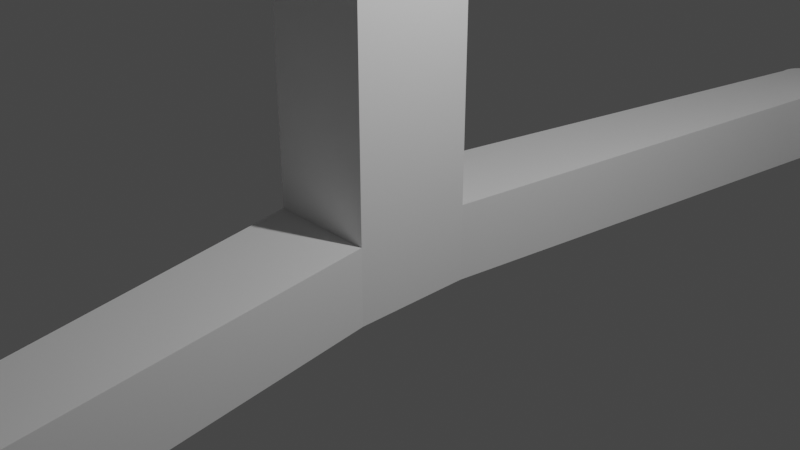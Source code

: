 # Source: phone_holder_8.5thx150.blend  (saved by Blender 2.81.16; exported with 4.5.12 LTS)
import bpy
from mathutils import Matrix  # noqa: F401  (used for matrix-valued properties, if any)

bpy.ops.wm.read_factory_settings(use_empty=True)
scene = bpy.context.scene
scene.name = 'Scene'

# ---- collections
col_collection = bpy.data.collections.new('Collection'); scene.collection.children.link(col_collection)

# ---- materials (node trees are filled in below, after node groups)
mat_material = bpy.data.materials.new('Material')
mat_material.alpha_threshold = 0.0
mat_material.use_transparent_shadow = False
mat_material.line_color = (0.0, 0.0, 0.0, 1.0)

# ---- material node trees
mat_material.use_nodes = True; mat_material.node_tree.nodes.clear()
_N = mat_material.node_tree.nodes; _L = mat_material.node_tree.links
n0 = _N.new('ShaderNodeOutputMaterial'); n0.name = 'Material Output'; n0.location = (300, 300)
n1 = _N.new('ShaderNodeBsdfPrincipled'); n1.name = 'Principled BSDF'; n1.location = (10, 300)
n1.distribution = 'GGX'
n1.subsurface_method = 'BURLEY'
n1.inputs[2].default_value = 0.4
n1.inputs[3].default_value = 1.45
n1.inputs[27].default_value = (0.0, 0.0, 0.0, 1.0)
n1.inputs[28].default_value = 1.0
_L.new(n1.outputs[0], n0.inputs[0])
n0.is_active_output = True

# ---- world
world_world = bpy.data.worlds.new('World'); scene.world = world_world
world_world.use_nodes = True; world_world.node_tree.nodes.clear()
_N = world_world.node_tree.nodes; _L = world_world.node_tree.links
n0 = _N.new('ShaderNodeOutputWorld'); n0.name = 'World Output'; n0.location = (300, 300)
n1 = _N.new('ShaderNodeBackground'); n1.name = 'Background'; n1.location = (10, 300)
n1.inputs[0].default_value = (0.05088, 0.05088, 0.05088, 1.0)
_L.new(n1.outputs[0], n0.inputs[0])
n0.is_active_output = True
world_world.color = (0.05088, 0.05088, 0.05088)
world_world.use_sun_shadow = False
world_world.sun_shadow_jitter_overblur = 0.0

# ---- cameras
cam_camera = bpy.data.cameras.new('Camera')
cam_camera.clip_end = 100.0
cam_camera.ortho_scale = 7.314

# ---- lights
light_light = bpy.data.lights.new('Light', 'POINT')
light_light.transmission_factor = 0.0
light_light.energy = 1000.0
light_light.shadow_soft_size = 0.1
light_light.shadow_maximum_resolution = 0.006
light_light.use_absolute_resolution = True

# ---- meshes
me_cube = bpy.data.meshes.new('Cube')
me_cube.from_pydata([(10.0, 0.7, 1.0), (10.0, 0.7, -0.2169), (10.0, -0.7, 1.0), (10.0, -0.7, -0.2169), (7.451e-09, 0.7, 1.0), (7.451e-09, 0.7, -0.2169), (7.451e-09, -0.7, 1.0), (7.451e-09, -0.7, -0.2169), (11.08, 0.7, 1.0), (11.08, -0.7, 1.0), (10.0, 0.7, 2.3), (10.0, -0.7, 2.3), (11.08, 0.7, 1.7), (11.08, -0.7, 1.7), (10.0, 0.7, 2.9), (10.0, -0.7, 2.9), (8.0, 0.49, 2.2), (8.0, -0.49, 2.2), (8.0, 0.49, 2.5), (8.0, -0.49, 2.5), (10.28, 0.7, 2.9), (11.08, 0.7, 1.7), (10.43, 0.7, 2.877), (10.58, 0.7, 2.809), (10.72, 0.7, 2.698), (10.84, 0.7, 2.549), (10.94, 0.7, 2.367), (11.02, 0.7, 2.159), (11.06, 0.7, 1.934), (11.08, -0.7, 1.7), (10.28, -0.7, 2.9), (11.06, -0.7, 1.934), (11.02, -0.7, 2.159), (10.94, -0.7, 2.367), (10.84, -0.7, 2.549), (10.72, -0.7, 2.698), (10.58, -0.7, 2.809), (10.43, -0.7, 2.877), (11.08, 0.7, 1.0), (10.0, 0.7, -0.2169), (11.06, 0.7, 0.749), (11.0, 0.7, 0.5239), (10.91, 0.7, 0.3164), (10.78, 0.7, 0.1346), (10.63, 0.7, -0.01467), (10.46, 0.7, -0.1256), (10.27, 0.7, -0.1938), (10.0, -0.7, -0.2169), (11.08, -0.7, 1.0), (10.27, -0.7, -0.1938), (10.46, -0.7, -0.1256), (10.63, -0.7, -0.01467), (10.78, -0.7, 0.1346), (10.91, -0.7, 0.3164), (11.0, -0.7, 0.5239), (11.06, -0.7, 0.749), (6.0, -0.49, 2.145), (6.1, -0.49, 2.053), (6.002, -0.49, 2.126), (6.008, -0.49, 2.107), (6.017, -0.49, 2.091), (6.029, -0.49, 2.077), (6.044, -0.49, 2.065), (6.062, -0.49, 2.057), (6.08, -0.49, 2.053), (6.1, 0.49, 2.053), (6.0, 0.49, 2.145), (6.08, 0.49, 2.053), (6.062, 0.49, 2.057), (6.044, 0.49, 2.065), (6.029, 0.49, 2.077), (6.017, 0.49, 2.091), (6.008, 0.49, 2.107), (6.002, 0.49, 2.126), (6.0, 0.49, 2.155), (6.099, 0.49, 2.267), (6.002, 0.49, 2.175), (6.008, 0.49, 2.194), (6.017, 0.49, 2.213), (6.029, 0.49, 2.229), (6.044, 0.49, 2.244), (6.061, 0.49, 2.255), (6.08, 0.49, 2.263), (6.099, -0.49, 2.267), (6.0, -0.49, 2.155), (6.08, -0.49, 2.263), (6.061, -0.49, 2.255), (6.044, -0.49, 2.244), (6.029, -0.49, 2.229), (6.017, -0.49, 2.213), (6.008, -0.49, 2.194), (6.002, -0.49, 2.175), (-0.8875, 0.7, -0.2169), (-0.8875, -0.7, -0.2169), (-0.8875, -0.7, 1.0), (-0.8875, 0.7, 1.0), (-1.142e-08, -7.075, -1.12), (-1.142e-08, -7.075, -0.2678), (-0.8875, -7.075, -1.12), (-0.8875, -7.075, -0.2678), (-1.142e-08, 7.075, -0.2678), (-1.142e-08, 7.075, -1.12), (-0.8875, 7.075, -0.2678), (-0.8875, 7.075, -1.12), (-1.142e-08, 7.425, -1.12), (-0.8875, 7.425, -1.12), (-1.142e-08, -7.425, -1.12), (-0.8875, -7.425, -1.12), (-0.15, -7.075, -1.62), (-0.15, -7.425, -1.62), (-0.15, 7.075, -1.62), (-0.15, 7.425, -1.62), (3.7, 7.425, -1.024), (3.7, 7.075, -1.024), (3.7, -7.925, -1.024), (4.2, -7.925, -1.024), (3.7, 7.425, -1.523), (4.2, 7.925, -1.024), (3.7, 7.925, -1.024), (4.2, 7.425, -1.523), (3.7, 7.075, -1.523), (4.2, 7.425, -1.024), (4.2, -7.425, -1.523), (4.2, -7.425, -1.024), (3.7, -7.075, -1.024), (3.7, -7.425, -1.024), (3.7, -7.075, -1.523), (3.7, -7.425, -1.523), (-1.142e-08, 7.425, -0.5678), (-1.142e-08, 7.125, -0.2678), (-1.142e-08, 7.419, -0.5093), (-1.142e-08, 7.402, -0.453), (-1.142e-08, 7.374, -0.4012), (-1.142e-08, 7.337, -0.3557), (-1.142e-08, 7.292, -0.3184), (-1.142e-08, 7.24, -0.2907), (-1.142e-08, 7.184, -0.2736), (-0.8875, 7.125, -0.2678), (-0.8875, 7.425, -0.5678), (-0.8875, 7.184, -0.2736), (-0.8875, 7.24, -0.2907), (-0.8875, 7.292, -0.3184), (-0.8875, 7.337, -0.3557), (-0.8875, 7.374, -0.4012), (-0.8875, 7.402, -0.453), (-0.8875, 7.419, -0.5093), (-1.142e-08, -7.125, -0.2678), (-1.142e-08, -7.425, -0.5678), (-1.142e-08, -7.184, -0.2736), (-1.142e-08, -7.24, -0.2907), (-1.142e-08, -7.292, -0.3184), (-1.142e-08, -7.337, -0.3557), (-1.142e-08, -7.374, -0.4012), (-1.142e-08, -7.402, -0.453), (-1.142e-08, -7.419, -0.5093), (-0.8875, -7.425, -0.5678), (-0.8875, -7.125, -0.2678), (-0.8875, -7.419, -0.5093), (-0.8875, -7.402, -0.453), (-0.8875, -7.374, -0.4012), (-0.8875, -7.337, -0.3557), (-0.8875, -7.292, -0.3184), (-0.8875, -7.24, -0.2907), (-0.8875, -7.184, -0.2736), (4.0, 7.625, -0.5236), (4.2, 7.425, -0.7236), (4.039, 7.586, -0.5274), (4.077, 7.548, -0.5388), (4.111, 7.514, -0.5573), (4.141, 7.484, -0.5821), (4.166, 7.459, -0.6125), (4.185, 7.44, -0.647), (4.196, 7.429, -0.6846), (4.0, 7.725, -0.5236), (4.2, 7.925, -0.7236), (4.039, 7.764, -0.5274), (4.077, 7.802, -0.5388), (4.111, 7.836, -0.5573), (4.141, 7.866, -0.5821), (4.166, 7.891, -0.6125), (4.185, 7.91, -0.647), (4.196, 7.921, -0.6846), (3.9, 7.625, -0.5236), (3.7, 7.425, -0.7236), (3.861, 7.586, -0.5274), (3.823, 7.548, -0.5388), (3.789, 7.514, -0.5573), (3.759, 7.484, -0.5821), (3.734, 7.459, -0.6125), (3.715, 7.44, -0.647), (3.704, 7.429, -0.6846), (3.9, 7.725, -0.5236), (3.7, 7.925, -0.7236), (3.861, 7.764, -0.5274), (3.823, 7.802, -0.5388), (3.789, 7.836, -0.5573), (3.759, 7.866, -0.5821), (3.734, 7.891, -0.6125), (3.715, 7.91, -0.647), (3.704, 7.921, -0.6846), (3.9, -7.625, -0.5236), (3.7, -7.425, -0.7236), (3.861, -7.586, -0.5274), (3.823, -7.548, -0.5388), (3.789, -7.514, -0.5573), (3.759, -7.484, -0.5821), (3.734, -7.459, -0.6125), (3.715, -7.44, -0.647), (3.704, -7.429, -0.6846), (3.9, -7.725, -0.5236), (3.7, -7.925, -0.7236), (3.861, -7.764, -0.5274), (3.823, -7.802, -0.5388), (3.789, -7.836, -0.5573), (3.759, -7.866, -0.5821), (3.734, -7.891, -0.6125), (3.715, -7.91, -0.647), (3.704, -7.921, -0.6846), (4.0, -7.725, -0.5236), (4.2, -7.925, -0.7236), (4.039, -7.764, -0.5274), (4.077, -7.802, -0.5388), (4.111, -7.836, -0.5573), (4.141, -7.866, -0.5821), (4.166, -7.891, -0.6125), (4.185, -7.91, -0.647), (4.196, -7.921, -0.6846), (4.0, -7.625, -0.5236), (4.2, -7.425, -0.7236), (4.039, -7.586, -0.5274), (4.077, -7.548, -0.5388), (4.111, -7.514, -0.5573), (4.141, -7.484, -0.5821), (4.166, -7.459, -0.6125), (4.185, -7.44, -0.647), (4.196, -7.429, -0.6846), (4.2, 7.375, -1.523), (3.9, 7.075, -1.523), (4.194, 7.316, -1.523), (4.177, 7.26, -1.523), (4.149, 7.208, -1.523), (4.112, 7.163, -1.523), (4.067, 7.126, -1.523), (4.015, 7.098, -1.523), (3.959, 7.081, -1.523), (3.9, 7.075, -1.024), (4.2, 7.375, -1.024), (3.959, 7.081, -1.024), (4.015, 7.098, -1.024), (4.067, 7.126, -1.024), (4.112, 7.163, -1.024), (4.149, 7.208, -1.024), (4.177, 7.26, -1.024), (4.194, 7.316, -1.024), (3.9, -7.075, -1.523), (4.2, -7.375, -1.523), (3.959, -7.081, -1.523), (4.015, -7.098, -1.523), (4.067, -7.126, -1.523), (4.112, -7.163, -1.523), (4.149, -7.208, -1.523), (4.177, -7.26, -1.523), (4.194, -7.316, -1.523), (4.2, -7.375, -1.024), (3.9, -7.075, -1.024), (4.194, -7.316, -1.024), (4.177, -7.26, -1.024), (4.149, -7.208, -1.024), (4.112, -7.163, -1.024), (4.067, -7.126, -1.024), (4.015, -7.098, -1.024), (3.959, -7.081, -1.024), (-0.4875, -7.075, -1.62), (-0.8875, -7.075, -1.22), (-0.5655, -7.075, -1.612), (-0.6406, -7.075, -1.589), (-0.7097, -7.075, -1.552), (-0.7703, -7.075, -1.503), (-0.8201, -7.075, -1.442), (-0.8571, -7.075, -1.373), (-0.8798, -7.075, -1.298), (-0.8875, -7.425, -1.22), (-0.4875, -7.425, -1.62), (-0.8798, -7.425, -1.298), (-0.8571, -7.425, -1.373), (-0.8201, -7.425, -1.442), (-0.7703, -7.425, -1.503), (-0.7097, -7.425, -1.552), (-0.6406, -7.425, -1.589), (-0.5655, -7.425, -1.612), (-0.8875, 7.075, -1.22), (-0.4875, 7.075, -1.62), (-0.8798, 7.075, -1.298), (-0.8571, 7.075, -1.373), (-0.8201, 7.075, -1.442), (-0.7703, 7.075, -1.503), (-0.7097, 7.075, -1.552), (-0.6406, 7.075, -1.589), (-0.5655, 7.075, -1.612), (-0.4875, 7.425, -1.62), (-0.8875, 7.425, -1.22), (-0.5655, 7.425, -1.612), (-0.6406, 7.425, -1.589), (-0.7097, 7.425, -1.552), (-0.7703, 7.425, -1.503), (-0.8201, 7.425, -1.442), (-0.8571, 7.425, -1.373), (-0.8798, 7.425, -1.298), (4.0, 7.925, -1.523), (4.2, 7.925, -1.323), (4.2, 7.725, -1.523), (4.039, 7.925, -1.52), (4.077, 7.925, -1.508), (4.111, 7.925, -1.49), (4.141, 7.925, -1.465), (4.039, 7.921, -1.523), (4.069, 7.917, -1.516), (4.099, 7.917, -1.507), (4.126, 7.917, -1.492), (4.149, 7.917, -1.473), (4.077, 7.91, -1.523), (4.098, 7.907, -1.515), (4.12, 7.907, -1.506), (4.139, 7.908, -1.494), (4.156, 7.909, -1.48), (4.111, 7.891, -1.523), (4.125, 7.893, -1.515), (4.139, 7.895, -1.507), (4.152, 7.898, -1.497), (4.163, 7.9, -1.486), (4.167, 7.892, -1.49), (4.2, 7.921, -1.362), (4.2, 7.91, -1.4), (4.2, 7.891, -1.435), (4.2, 7.866, -1.465), (4.196, 7.925, -1.362), (4.192, 7.918, -1.392), (4.192, 7.908, -1.422), (4.192, 7.894, -1.449), (4.192, 7.874, -1.473), (4.185, 7.925, -1.4), (4.182, 7.917, -1.421), (4.182, 7.907, -1.443), (4.183, 7.896, -1.463), (4.184, 7.881, -1.48), (4.166, 7.925, -1.435), (4.168, 7.917, -1.449), (4.171, 7.908, -1.463), (4.173, 7.898, -1.475), (4.175, 7.888, -1.486), (4.196, 7.764, -1.523), (4.185, 7.802, -1.523), (4.166, 7.836, -1.523), (4.141, 7.866, -1.523), (4.2, 7.764, -1.52), (4.193, 7.794, -1.515), (4.183, 7.824, -1.515), (4.169, 7.851, -1.515), (4.149, 7.874, -1.516), (4.2, 7.802, -1.508), (4.192, 7.823, -1.505), (4.182, 7.845, -1.505), (4.171, 7.864, -1.507), (4.156, 7.881, -1.507), (4.2, 7.836, -1.49), (4.192, 7.85, -1.491), (4.183, 7.864, -1.494), (4.173, 7.877, -1.497), (4.163, 7.888, -1.498), (3.7, 7.725, -1.523), (3.7, 7.925, -1.323), (3.9, 7.925, -1.523), (3.7, 7.764, -1.52), (3.7, 7.802, -1.508), (3.7, 7.836, -1.49), (3.7, 7.866, -1.465), (3.704, 7.764, -1.523), (3.708, 7.794, -1.516), (3.708, 7.824, -1.507), (3.708, 7.851, -1.492), (3.708, 7.874, -1.473), (3.715, 7.802, -1.523), (3.718, 7.823, -1.515), (3.718, 7.845, -1.506), (3.717, 7.864, -1.494), (3.716, 7.881, -1.48), (3.734, 7.836, -1.523), (3.732, 7.85, -1.515), (3.73, 7.864, -1.507), (3.727, 7.877, -1.497), (3.725, 7.888, -1.486), (3.733, 7.892, -1.49), (3.704, 7.925, -1.362), (3.715, 7.925, -1.4), (3.734, 7.925, -1.435), (3.759, 7.925, -1.465), (3.7, 7.921, -1.362), (3.707, 7.917, -1.392), (3.717, 7.917, -1.422), (3.731, 7.917, -1.449), (3.751, 7.917, -1.473), (3.7, 7.91, -1.4), (3.708, 7.907, -1.421), (3.718, 7.907, -1.443), (3.729, 7.908, -1.463), (3.744, 7.909, -1.48), (3.7, 7.891, -1.435), (3.708, 7.893, -1.449), (3.717, 7.895, -1.463), (3.727, 7.898, -1.475), (3.737, 7.9, -1.486), (3.861, 7.921, -1.523), (3.823, 7.91, -1.523), (3.789, 7.891, -1.523), (3.759, 7.866, -1.523), (3.861, 7.925, -1.52), (3.831, 7.918, -1.515), (3.801, 7.908, -1.515), (3.774, 7.894, -1.515), (3.751, 7.874, -1.516), (3.823, 7.925, -1.508), (3.802, 7.917, -1.505), (3.78, 7.907, -1.505), (3.761, 7.896, -1.507), (3.744, 7.881, -1.507), (3.789, 7.925, -1.49), (3.775, 7.917, -1.491), (3.761, 7.908, -1.494), (3.749, 7.898, -1.497), (3.737, 7.888, -1.498), (3.9, -7.925, -1.523), (3.7, -7.925, -1.323), (3.7, -7.725, -1.523), (3.861, -7.925, -1.52), (3.823, -7.925, -1.508), (3.789, -7.925, -1.49), (3.759, -7.925, -1.465), (3.861, -7.921, -1.523), (3.831, -7.917, -1.516), (3.801, -7.917, -1.507), (3.774, -7.917, -1.492), (3.751, -7.917, -1.473), (3.823, -7.91, -1.523), (3.802, -7.907, -1.515), (3.78, -7.907, -1.506), (3.761, -7.908, -1.494), (3.744, -7.909, -1.48), (3.789, -7.891, -1.523), (3.775, -7.893, -1.515), (3.761, -7.895, -1.507), (3.749, -7.898, -1.497), (3.737, -7.9, -1.486), (3.733, -7.892, -1.49), (3.7, -7.921, -1.362), (3.7, -7.91, -1.4), (3.7, -7.891, -1.435), (3.7, -7.866, -1.465), (3.704, -7.925, -1.362), (3.708, -7.918, -1.392), (3.708, -7.908, -1.422), (3.708, -7.894, -1.449), (3.708, -7.874, -1.473), (3.715, -7.925, -1.4), (3.718, -7.917, -1.421), (3.718, -7.907, -1.443), (3.717, -7.896, -1.463), (3.716, -7.881, -1.48), (3.734, -7.925, -1.435), (3.732, -7.917, -1.449), (3.73, -7.908, -1.463), (3.727, -7.898, -1.475), (3.725, -7.888, -1.486), (3.704, -7.764, -1.523), (3.715, -7.802, -1.523), (3.734, -7.836, -1.523), (3.759, -7.866, -1.523), (3.7, -7.764, -1.52), (3.707, -7.794, -1.515), (3.717, -7.824, -1.515), (3.731, -7.851, -1.515), (3.751, -7.874, -1.516), (3.7, -7.802, -1.508), (3.708, -7.823, -1.505), (3.718, -7.845, -1.505), (3.729, -7.864, -1.507), (3.744, -7.881, -1.507), (3.7, -7.836, -1.49), (3.708, -7.85, -1.491), (3.717, -7.864, -1.494), (3.727, -7.877, -1.497), (3.737, -7.888, -1.498), (4.2, -7.725, -1.523), (4.2, -7.925, -1.323), (4.0, -7.925, -1.523), (4.2, -7.764, -1.52), (4.2, -7.802, -1.508), (4.2, -7.836, -1.49), (4.2, -7.866, -1.465), (4.196, -7.764, -1.523), (4.192, -7.794, -1.516), (4.192, -7.824, -1.507), (4.192, -7.851, -1.492), (4.192, -7.874, -1.473), (4.185, -7.802, -1.523), (4.182, -7.823, -1.515), (4.182, -7.845, -1.506), (4.183, -7.864, -1.494), (4.184, -7.881, -1.48), (4.166, -7.836, -1.523), (4.168, -7.85, -1.515), (4.171, -7.864, -1.507), (4.173, -7.877, -1.497), (4.175, -7.888, -1.486), (4.167, -7.892, -1.49), (4.196, -7.925, -1.362), (4.185, -7.925, -1.4), (4.166, -7.925, -1.435), (4.141, -7.925, -1.465), (4.2, -7.921, -1.362), (4.193, -7.917, -1.392), (4.183, -7.917, -1.422), (4.169, -7.917, -1.449), (4.149, -7.917, -1.473), (4.2, -7.91, -1.4), (4.192, -7.907, -1.421), (4.182, -7.907, -1.443), (4.171, -7.908, -1.463), (4.156, -7.909, -1.48), (4.2, -7.891, -1.435), (4.192, -7.893, -1.449), (4.183, -7.895, -1.463), (4.173, -7.898, -1.475), (4.163, -7.9, -1.486), (4.039, -7.921, -1.523), (4.077, -7.91, -1.523), (4.111, -7.891, -1.523), (4.141, -7.866, -1.523), (4.039, -7.925, -1.52), (4.069, -7.918, -1.515), (4.099, -7.908, -1.515), (4.126, -7.894, -1.515), (4.149, -7.874, -1.516), (4.077, -7.925, -1.508), (4.098, -7.917, -1.505), (4.12, -7.907, -1.505), (4.139, -7.896, -1.507), (4.156, -7.881, -1.507), (4.111, -7.925, -1.49), (4.125, -7.917, -1.491), (4.139, -7.908, -1.494), (4.152, -7.898, -1.497), (4.163, -7.888, -1.498)], [], [(0, 4, 6, 2), (3, 2, 6, 7), (5, 7, 93, 92), (5, 1, 3, 7), (16, 17, 57, 65), (5, 4, 0, 1), (3, 1, 39, 47), (38, 8, 9, 48), (2, 3, 47, 49, 50, 51, 52, 53, 54, 55, 48, 9), (9, 8, 12, 13), (11, 13, 29, 31, 32, 33, 34, 35, 36, 37, 30, 15), (2, 9, 13, 11), (0, 2, 11, 10), (8, 0, 10, 12), (12, 10, 14, 20, 22, 23, 24, 25, 26, 27, 28, 21), (14, 15, 30, 20), (14, 10, 16, 18), (66, 56, 84, 74), (15, 14, 18, 19), (11, 15, 19, 17), (10, 11, 17, 16), (20, 30, 37, 22), (22, 37, 36, 23), (23, 36, 35, 24), (24, 35, 34, 25), (25, 34, 33, 26), (26, 33, 32, 27), (27, 32, 31, 28), (28, 31, 29, 21), (13, 12, 21, 29), (47, 39, 46, 49), (49, 46, 45, 50), (50, 45, 44, 51), (51, 44, 43, 52), (52, 43, 42, 53), (53, 42, 41, 54), (54, 41, 40, 55), (55, 40, 38, 48), (1, 0, 8, 38, 40, 41, 42, 43, 44, 45, 46, 39), (19, 18, 75, 83), (18, 16, 65, 67, 68, 69, 70, 71, 72, 73, 66, 74, 76, 77, 78, 79, 80, 81, 82, 75), (74, 84, 91, 76), (76, 91, 90, 77), (77, 90, 89, 78), (78, 89, 88, 79), (79, 88, 87, 80), (80, 87, 86, 81), (81, 86, 85, 82), (82, 85, 83, 75), (65, 57, 64, 67), (67, 64, 63, 68), (68, 63, 62, 69), (69, 62, 61, 70), (70, 61, 60, 71), (71, 60, 59, 72), (72, 59, 58, 73), (73, 58, 56, 66), (17, 19, 83, 85, 86, 87, 88, 89, 90, 91, 84, 56, 58, 59, 60, 61, 62, 63, 64, 57), (93, 94, 95, 92), (6, 4, 95, 94), (95, 4, 100, 102), (94, 93, 98, 99), (101, 103, 290, 292, 293, 294, 295, 296, 297, 298, 291, 110), (93, 7, 96, 98), (7, 6, 97, 96), (6, 94, 99, 97), (103, 102, 137, 139, 140, 141, 142, 143, 144, 145, 138, 105), (92, 95, 102, 103), (4, 5, 101, 100), (5, 92, 103, 101), (102, 100, 129, 137), (105, 104, 111, 299, 301, 302, 303, 304, 305, 306, 307, 300), (128, 104, 105, 138), (97, 99, 156, 146), (106, 147, 155, 107), (99, 98, 107, 155, 157, 158, 159, 160, 161, 162, 163, 156), (107, 98, 273, 281), (272, 108, 109, 282), (106, 107, 281, 283, 284, 285, 286, 287, 288, 289, 282, 109), (109, 108, 126, 127), (103, 105, 300, 290), (101, 110, 120, 113), (110, 291, 299, 111), (111, 104, 112, 116), (110, 111, 116, 120), (108, 96, 124, 126), (106, 109, 127, 125), (227, 200, 209, 218), (115, 123, 228, 219), (114, 115, 219, 210), (123, 125, 201, 228), (122, 123, 115, 492, 518, 523, 528, 497, 496, 495, 494, 491), (127, 122, 491, 498, 503, 508, 536, 535, 534, 533, 493, 430, 437, 442, 447, 475, 474, 473, 472, 432), (118, 112, 183, 192), (117, 118, 192, 174), (121, 117, 174, 165), (182, 164, 173, 191), (116, 112, 118, 370, 396, 401, 406, 375, 374, 373, 372, 369), (119, 116, 369, 376, 381, 386, 414, 413, 412, 411, 371, 308, 315, 320, 325, 353, 352, 351, 350, 310), (121, 246, 236, 119), (127, 126, 254, 256, 257, 258, 259, 260, 261, 262, 255, 122), (371, 415, 420, 425, 395, 394, 393, 392, 370, 118, 117, 309, 335, 340, 345, 314, 313, 312, 311, 308), (112, 113, 245, 247, 248, 249, 250, 251, 252, 253, 246, 121), (113, 120, 237, 245), (263, 123, 122, 255), (114, 431, 457, 462, 467, 436, 435, 434, 433, 430, 493, 537, 542, 547, 517, 516, 515, 514, 492, 115), (124, 125, 123, 263, 265, 266, 267, 268, 269, 270, 271, 264), (126, 124, 264, 254), (104, 101, 113, 112), (96, 106, 125, 124), (128, 138, 145, 130), (130, 145, 144, 131), (131, 144, 143, 132), (132, 143, 142, 133), (133, 142, 141, 134), (134, 141, 140, 135), (135, 140, 139, 136), (136, 139, 137, 129), (100, 101, 104, 128, 130, 131, 132, 133, 134, 135, 136, 129), (155, 147, 154, 157), (157, 154, 153, 158), (158, 153, 152, 159), (159, 152, 151, 160), (160, 151, 150, 161), (161, 150, 149, 162), (162, 149, 148, 163), (163, 148, 146, 156), (96, 97, 146, 148, 149, 150, 151, 152, 153, 154, 147, 106), (183, 165, 172, 190), (190, 172, 171, 189), (189, 171, 170, 188), (188, 170, 169, 187), (187, 169, 168, 186), (186, 168, 167, 185), (185, 167, 166, 184), (184, 166, 164, 182), (191, 173, 175, 193), (193, 175, 176, 194), (194, 176, 177, 195), (195, 177, 178, 196), (196, 178, 179, 197), (197, 179, 180, 198), (198, 180, 181, 199), (199, 181, 174, 192), (173, 164, 166, 175), (175, 166, 167, 176), (176, 167, 168, 177), (177, 168, 169, 178), (178, 169, 170, 179), (179, 170, 171, 180), (180, 171, 172, 181), (181, 172, 165, 174), (192, 183, 190, 199), (199, 190, 189, 198), (198, 189, 188, 197), (197, 188, 187, 196), (196, 187, 186, 195), (195, 186, 185, 194), (194, 185, 184, 193), (193, 184, 182, 191), (112, 121, 165, 183), (228, 201, 208, 235), (235, 208, 207, 234), (234, 207, 206, 233), (233, 206, 205, 232), (232, 205, 204, 231), (231, 204, 203, 230), (230, 203, 202, 229), (229, 202, 200, 227), (218, 209, 211, 220), (220, 211, 212, 221), (221, 212, 213, 222), (222, 213, 214, 223), (223, 214, 215, 224), (224, 215, 216, 225), (225, 216, 217, 226), (226, 217, 210, 219), (209, 200, 202, 211), (211, 202, 203, 212), (212, 203, 204, 213), (213, 204, 205, 214), (214, 205, 206, 215), (215, 206, 207, 216), (216, 207, 208, 217), (217, 208, 201, 210), (227, 218, 220, 229), (229, 220, 221, 230), (230, 221, 222, 231), (231, 222, 223, 232), (232, 223, 224, 233), (233, 224, 225, 234), (234, 225, 226, 235), (235, 226, 219, 228), (125, 114, 210, 201), (245, 237, 244, 247), (247, 244, 243, 248), (248, 243, 242, 249), (249, 242, 241, 250), (250, 241, 240, 251), (251, 240, 239, 252), (252, 239, 238, 253), (253, 238, 236, 246), (254, 264, 271, 256), (256, 271, 270, 257), (257, 270, 269, 258), (258, 269, 268, 259), (259, 268, 267, 260), (260, 267, 266, 261), (261, 266, 265, 262), (262, 265, 263, 255), (120, 116, 119, 236, 238, 239, 240, 241, 242, 243, 244, 237), (281, 273, 280, 283), (283, 280, 279, 284), (284, 279, 278, 285), (285, 278, 277, 286), (286, 277, 276, 287), (287, 276, 275, 288), (288, 275, 274, 289), (289, 274, 272, 282), (299, 291, 298, 301), (301, 298, 297, 302), (302, 297, 296, 303), (303, 296, 295, 304), (304, 295, 294, 305), (305, 294, 293, 306), (306, 293, 292, 307), (307, 292, 290, 300), (98, 96, 108, 272, 274, 275, 276, 277, 278, 279, 280, 273), (308, 311, 316, 315), (311, 312, 317, 316), (312, 313, 318, 317), (313, 314, 319, 318), (315, 316, 321, 320), (316, 317, 322, 321), (317, 318, 323, 322), (318, 319, 324, 323), (320, 321, 326, 325), (321, 322, 327, 326), (322, 323, 328, 327), (323, 324, 329, 328), (325, 326, 358, 353), (326, 327, 363, 358), (327, 328, 368, 363), (328, 329, 330, 368), (309, 331, 336, 335), (331, 332, 337, 336), (332, 333, 338, 337), (333, 334, 339, 338), (335, 336, 341, 340), (336, 337, 342, 341), (337, 338, 343, 342), (338, 339, 344, 343), (340, 341, 346, 345), (341, 342, 347, 346), (342, 343, 348, 347), (343, 344, 349, 348), (345, 346, 319, 314), (346, 347, 324, 319), (347, 348, 329, 324), (348, 349, 330, 329), (310, 350, 355, 354), (350, 351, 356, 355), (351, 352, 357, 356), (352, 353, 358, 357), (354, 355, 360, 359), (355, 356, 361, 360), (356, 357, 362, 361), (357, 358, 363, 362), (359, 360, 365, 364), (360, 361, 366, 365), (361, 362, 367, 366), (362, 363, 368, 367), (364, 365, 339, 334), (365, 366, 344, 339), (366, 367, 349, 344), (367, 368, 330, 349), (369, 372, 377, 376), (372, 373, 378, 377), (373, 374, 379, 378), (374, 375, 380, 379), (376, 377, 382, 381), (377, 378, 383, 382), (378, 379, 384, 383), (379, 380, 385, 384), (381, 382, 387, 386), (382, 383, 388, 387), (383, 384, 389, 388), (384, 385, 390, 389), (386, 387, 419, 414), (387, 388, 424, 419), (388, 389, 429, 424), (389, 390, 391, 429), (370, 392, 397, 396), (392, 393, 398, 397), (393, 394, 399, 398), (394, 395, 400, 399), (396, 397, 402, 401), (397, 398, 403, 402), (398, 399, 404, 403), (399, 400, 405, 404), (401, 402, 407, 406), (402, 403, 408, 407), (403, 404, 409, 408), (404, 405, 410, 409), (406, 407, 380, 375), (407, 408, 385, 380), (408, 409, 390, 385), (409, 410, 391, 390), (371, 411, 416, 415), (411, 412, 417, 416), (412, 413, 418, 417), (413, 414, 419, 418), (415, 416, 421, 420), (416, 417, 422, 421), (417, 418, 423, 422), (418, 419, 424, 423), (420, 421, 426, 425), (421, 422, 427, 426), (422, 423, 428, 427), (423, 424, 429, 428), (425, 426, 400, 395), (426, 427, 405, 400), (427, 428, 410, 405), (428, 429, 391, 410), (121, 119, 310, 354, 359, 364, 334, 333, 332, 331, 309, 117), (430, 433, 438, 437), (433, 434, 439, 438), (434, 435, 440, 439), (435, 436, 441, 440), (437, 438, 443, 442), (438, 439, 444, 443), (439, 440, 445, 444), (440, 441, 446, 445), (442, 443, 448, 447), (443, 444, 449, 448), (444, 445, 450, 449), (445, 446, 451, 450), (447, 448, 480, 475), (448, 449, 485, 480), (449, 450, 490, 485), (450, 451, 452, 490), (431, 453, 458, 457), (453, 454, 459, 458), (454, 455, 460, 459), (455, 456, 461, 460), (457, 458, 463, 462), (458, 459, 464, 463), (459, 460, 465, 464), (460, 461, 466, 465), (462, 463, 468, 467), (463, 464, 469, 468), (464, 465, 470, 469), (465, 466, 471, 470), (467, 468, 441, 436), (468, 469, 446, 441), (469, 470, 451, 446), (470, 471, 452, 451), (432, 472, 477, 476), (472, 473, 478, 477), (473, 474, 479, 478), (474, 475, 480, 479), (476, 477, 482, 481), (477, 478, 483, 482), (478, 479, 484, 483), (479, 480, 485, 484), (481, 482, 487, 486), (482, 483, 488, 487), (483, 484, 489, 488), (484, 485, 490, 489), (486, 487, 461, 456), (487, 488, 466, 461), (488, 489, 471, 466), (489, 490, 452, 471), (491, 494, 499, 498), (494, 495, 500, 499), (495, 496, 501, 500), (496, 497, 502, 501), (498, 499, 504, 503), (499, 500, 505, 504), (500, 501, 506, 505), (501, 502, 507, 506), (503, 504, 509, 508), (504, 505, 510, 509), (505, 506, 511, 510), (506, 507, 512, 511), (508, 509, 541, 536), (509, 510, 546, 541), (510, 511, 551, 546), (511, 512, 513, 551), (492, 514, 519, 518), (514, 515, 520, 519), (515, 516, 521, 520), (516, 517, 522, 521), (518, 519, 524, 523), (519, 520, 525, 524), (520, 521, 526, 525), (521, 522, 527, 526), (523, 524, 529, 528), (524, 525, 530, 529), (525, 526, 531, 530), (526, 527, 532, 531), (528, 529, 502, 497), (529, 530, 507, 502), (530, 531, 512, 507), (531, 532, 513, 512), (493, 533, 538, 537), (533, 534, 539, 538), (534, 535, 540, 539), (535, 536, 541, 540), (537, 538, 543, 542), (538, 539, 544, 543), (539, 540, 545, 544), (540, 541, 546, 545), (542, 543, 548, 547), (543, 544, 549, 548), (544, 545, 550, 549), (545, 546, 551, 550), (547, 548, 522, 517), (548, 549, 527, 522), (549, 550, 532, 527), (550, 551, 513, 532), (125, 127, 432, 476, 481, 486, 456, 455, 454, 453, 431, 114)])
_uv = me_cube.uv_layers.new(name='UVMap')
_uv.uv.foreach_set('vector', [0.625, 0.5, 0.875, 0.5, 0.875, 0.75, 0.625, 0.75, 0.375, 0.75, 0.625, 0.75, 0.625, 1.0, 0.375, 1.0, 0.125, 0.5, 0.125, 0.75, 0.125, 0.75, 0.125, 0.5, 0.125, 0.5, 0.375, 0.5, 0.375, 0.75, 0.125, 0.75, 0.625, 0.5, 0.625, 0.75, 0.625, 0.75, 0.625, 0.5, 0.375, 0.25, 0.625, 0.25, 0.625, 0.5, 0.375, 0.5, 0.375, 0.75, 0.375, 0.5, 0.375, 0.5, 0.375, 0.75, 0.625, 0.5, 0.625, 0.5, 0.625, 0.75, 0.625, 0.75, 0.625, 0.75, 0.375, 0.75, 0.375, 0.75, 0.3766, 0.75, 0.3813, 0.75, 0.389, 0.75, 0.3994, 0.75, 0.4861, 0.75, 0.5293, 0.75, 0.5762, 0.75, 0.625, 0.75, 0.625, 0.75, 0.625, 0.75, 0.625, 0.5, 0.625, 0.5, 0.625, 0.75, 0.625, 0.75, 0.625, 0.75, 0.625, 0.75, 0.625, 0.75, 0.625, 0.75, 0.625, 0.75, 0.625, 0.75, 0.625, 0.75, 0.625, 0.75, 0.625, 0.75, 0.625, 0.75, 0.625, 0.75, 0.625, 0.75, 0.625, 0.75, 0.625, 0.75, 0.625, 0.75, 0.625, 0.5, 0.625, 0.75, 0.625, 0.75, 0.625, 0.5, 0.625, 0.5, 0.625, 0.5, 0.625, 0.5, 0.625, 0.5, 0.625, 0.5, 0.625, 0.5, 0.625, 0.5, 0.625, 0.5, 0.625, 0.5, 0.625, 0.5, 0.625, 0.5, 0.625, 0.5, 0.625, 0.5, 0.625, 0.5, 0.625, 0.5, 0.625, 0.5, 0.625, 0.5, 0.625, 0.75, 0.625, 0.75, 0.625, 0.5, 0.625, 0.5, 0.625, 0.5, 0.625, 0.5, 0.625, 0.5, 0.625, 0.5, 0.625, 0.75, 0.625, 0.75, 0.625, 0.5, 0.625, 0.75, 0.625, 0.5, 0.625, 0.5, 0.625, 0.75, 0.625, 0.75, 0.625, 0.75, 0.625, 0.75, 0.625, 0.75, 0.625, 0.5, 0.625, 0.75, 0.625, 0.75, 0.625, 0.5, 0.625, 0.5, 0.625, 0.75, 0.625, 0.75, 0.625, 0.5, 0.625, 0.5, 0.625, 0.75, 0.625, 0.75, 0.625, 0.5, 0.625, 0.5, 0.625, 0.75, 0.625, 0.75, 0.625, 0.5, 0.625, 0.5, 0.625, 0.75, 0.625, 0.75, 0.625, 0.5, 0.625, 0.5, 0.625, 0.75, 0.625, 0.75, 0.625, 0.5, 0.625, 0.5, 0.625, 0.75, 0.625, 0.75, 0.625, 0.5, 0.625, 0.5, 0.625, 0.75, 0.625, 0.75, 0.625, 0.5, 0.625, 0.5, 0.625, 0.75, 0.625, 0.75, 0.625, 0.5, 0.625, 0.75, 0.625, 0.5, 0.625, 0.5, 0.625, 0.75, 0.375, 0.75, 0.375, 0.5, 0.3766, 0.5, 0.3766, 0.75, 0.3766, 0.75, 0.3766, 0.5, 0.3813, 0.5, 0.3813, 0.75, 0.3813, 0.75, 0.3813, 0.5, 0.389, 0.5, 0.389, 0.75, 0.389, 0.75, 0.389, 0.5, 0.3994, 0.5, 0.3994, 0.75, 0.3994, 0.75, 0.3994, 0.5, 0.4861, 0.5, 0.4861, 0.75, 0.4861, 0.75, 0.4861, 0.5, 0.5293, 0.5, 0.5293, 0.75, 0.5293, 0.75, 0.5293, 0.5, 0.5762, 0.5, 0.5762, 0.75, 0.5762, 0.75, 0.5762, 0.5, 0.625, 0.5, 0.625, 0.75, 0.375, 0.5, 0.625, 0.5, 0.625, 0.5, 0.625, 0.5, 0.5762, 0.5, 0.5293, 0.5, 0.4861, 0.5, 0.3994, 0.5, 0.389, 0.5, 0.3813, 0.5, 0.3766, 0.5, 0.375, 0.5, 0.625, 0.75, 0.625, 0.5, 0.625, 0.5, 0.625, 0.75, 0.625, 0.5, 0.625, 0.5, 0.625, 0.5, 0.625, 0.5, 0.625, 0.5, 0.625, 0.5, 0.625, 0.5, 0.625, 0.5, 0.625, 0.5, 0.625, 0.5, 0.625, 0.5, 0.625, 0.5, 0.625, 0.5, 0.625, 0.5, 0.625, 0.5, 0.625, 0.5, 0.625, 0.5, 0.625, 0.5, 0.625, 0.5, 0.625, 0.5, 0.625, 0.5, 0.625, 0.75, 0.625, 0.75, 0.625, 0.5, 0.625, 0.5, 0.625, 0.75, 0.625, 0.75, 0.625, 0.5, 0.625, 0.5, 0.625, 0.75, 0.625, 0.75, 0.625, 0.5, 0.625, 0.5, 0.625, 0.75, 0.625, 0.75, 0.625, 0.5, 0.625, 0.5, 0.625, 0.75, 0.625, 0.75, 0.625, 0.5, 0.625, 0.5, 0.625, 0.75, 0.625, 0.75, 0.625, 0.5, 0.625, 0.5, 0.625, 0.75, 0.625, 0.75, 0.625, 0.5, 0.625, 0.5, 0.625, 0.75, 0.625, 0.75, 0.625, 0.5, 0.625, 0.5, 0.625, 0.75, 0.625, 0.75, 0.625, 0.5, 0.625, 0.5, 0.625, 0.75, 0.625, 0.75, 0.625, 0.5, 0.625, 0.5, 0.625, 0.75, 0.625, 0.75, 0.625, 0.5, 0.625, 0.5, 0.625, 0.75, 0.625, 0.75, 0.625, 0.5, 0.625, 0.5, 0.625, 0.75, 0.625, 0.75, 0.625, 0.5, 0.625, 0.5, 0.625, 0.75, 0.625, 0.75, 0.625, 0.5, 0.625, 0.5, 0.625, 0.75, 0.625, 0.75, 0.625, 0.5, 0.625, 0.5, 0.625, 0.75, 0.625, 0.75, 0.625, 0.5, 0.625, 0.75, 0.625, 0.75, 0.625, 0.75, 0.625, 0.75, 0.625, 0.75, 0.625, 0.75, 0.625, 0.75, 0.625, 0.75, 0.625, 0.75, 0.625, 0.75, 0.625, 0.75, 0.625, 0.75, 0.625, 0.75, 0.625, 0.75, 0.625, 0.75, 0.625, 0.75, 0.625, 0.75, 0.625, 0.75, 0.625, 0.75, 0.625, 0.75, 0.375, 0.0, 0.625, 0.0, 0.625, 0.25, 0.375, 0.25, 0.875, 0.75, 0.875, 0.5, 0.875, 0.5, 0.875, 0.75, 0.875, 0.5, 0.875, 0.5, 0.875, 0.5, 0.875, 0.5, 0.625, 0.0, 0.375, 0.0, 0.375, 0.0, 0.625, 0.0, 0.125, 0.5, 0.125, 0.5, 0.125, 0.5, 0.125, 0.5, 0.125, 0.5, 0.125, 0.5, 0.125, 0.5, 0.125, 0.5, 0.125, 0.5, 0.125, 0.5, 0.125, 0.5, 0.125, 0.5, 0.125, 0.75, 0.125, 0.75, 0.125, 0.75, 0.125, 0.75, 0.375, 1.0, 0.625, 1.0, 0.625, 1.0, 0.375, 1.0, 0.875, 0.75, 0.875, 0.75, 0.875, 0.75, 0.875, 0.75, 0.375, 0.25, 0.625, 0.25, 0.625, 0.25, 0.6233, 0.25, 0.6183, 0.25, 0.6102, 0.25, 0.5992, 0.25, 0.5859, 0.25, 0.5706, 0.25, 0.5541, 0.25, 0.537, 0.25, 0.375, 0.25, 0.375, 0.25, 0.625, 0.25, 0.625, 0.25, 0.375, 0.25, 0.625, 0.25, 0.375, 0.25, 0.375, 0.25, 0.625, 0.25, 0.125, 0.5, 0.125, 0.5, 0.125, 0.5, 0.125, 0.5, 0.875, 0.5, 0.875, 0.5, 0.875, 0.5, 0.875, 0.5, 0.375, 0.25, 0.375, 0.25, 0.375, 0.25, 0.375, 0.25, 0.375, 0.25, 0.375, 0.25, 0.375, 0.25, 0.375, 0.25, 0.375, 0.25, 0.375, 0.25, 0.375, 0.25, 0.375, 0.25, 0.537, 0.25, 0.375, 0.25, 0.375, 0.25, 0.537, 0.25, 0.875, 0.75, 0.875, 0.75, 0.875, 0.75, 0.875, 0.75, 0.375, 1.0, 0.537, 1.0, 0.537, 1.0, 0.375, 1.0, 0.625, 0.0, 0.375, 0.0, 0.375, 0.0, 0.537, 0.0, 0.5541, 0.0, 0.5706, 0.0, 0.5859, 0.0, 0.5992, 0.0, 0.6102, 0.0, 0.6183, 0.0, 0.6233, 0.0, 0.625, 0.0, 0.375, 0.0, 0.375, 0.0, 0.375, 0.0, 0.375, 0.0, 0.125, 0.75, 0.125, 0.75, 0.125, 0.75, 0.125, 0.75, 0.375, 1.0, 0.375, 1.0, 0.375, 1.0, 0.375, 1.0, 0.375, 1.0, 0.375, 1.0, 0.375, 1.0, 0.375, 1.0, 0.375, 1.0, 0.375, 1.0, 0.375, 1.0, 0.375, 1.0, 0.125, 0.75, 0.125, 0.75, 0.125, 0.75, 0.125, 0.75, 0.375, 0.25, 0.375, 0.25, 0.375, 0.25, 0.375, 0.25, 0.125, 0.5, 0.125, 0.5, 0.125, 0.5, 0.125, 0.5, 0.125, 0.5, 0.125, 0.5, 0.125, 0.5, 0.125, 0.5, 0.375, 0.25, 0.375, 0.25, 0.375, 0.25, 0.375, 0.25, 0.125, 0.5, 0.125, 0.5, 0.125, 0.5, 0.125, 0.5, 0.125, 0.75, 0.125, 0.75, 0.125, 0.75, 0.125, 0.75, 0.375, 1.0, 0.375, 1.0, 0.375, 1.0, 0.375, 1.0, 0.375, 1.0, 0.375, 1.0, 0.375, 1.0, 0.375, 1.0, 0.375, 1.0, 0.375, 1.0, 0.375, 1.0, 0.375, 1.0, 0.375, 1.0, 0.375, 1.0, 0.375, 1.0, 0.375, 1.0, 0.375, 1.0, 0.375, 1.0, 0.375, 1.0, 0.375, 1.0, 0.125, 0.75, 0.375, 1.0, 0.375, 1.0, 0.225, 0.85, 0.2055, 0.8305, 0.1867, 0.8117, 0.1695, 0.7945, 0.1543, 0.7793, 0.1419, 0.7669, 0.1326, 0.7576, 0.1269, 0.7519, 0.125, 0.75, 0.125, 0.75, 0.125, 0.75, 0.125, 0.75, 0.125, 0.75, 0.125, 0.75, 0.125, 0.75, 0.125, 0.75, 0.125, 0.75, 0.125, 0.75, 0.125, 0.75, 0.125, 0.75, 0.125, 0.75, 0.125, 0.75, 0.125, 0.75, 0.125, 0.75, 0.125, 0.75, 0.125, 0.75, 0.125, 0.75, 0.125, 0.75, 0.125, 0.75, 0.375, 0.25, 0.375, 0.25, 0.375, 0.25, 0.375, 0.25, 0.375, 0.25, 0.375, 0.25, 0.375, 0.25, 0.375, 0.25, 0.375, 0.25, 0.375, 0.25, 0.375, 0.25, 0.375, 0.25, 0.375, 0.25, 0.375, 0.25, 0.375, 0.25, 0.375, 0.25, 0.375, 0.25, 0.375, 0.25, 0.375, 0.25, 0.375, 0.25, 0.375, 0.25, 0.375, 0.25, 0.375, 0.25, 0.375, 0.25, 0.375, 0.25, 0.375, 0.25, 0.375, 0.25, 0.375, 0.25, 0.125, 0.5, 0.125, 0.5, 0.125, 0.5, 0.125, 0.5, 0.125, 0.5, 0.125, 0.5, 0.125, 0.5, 0.125, 0.5, 0.125, 0.5, 0.125, 0.5, 0.125, 0.5, 0.125, 0.5, 0.125, 0.5, 0.125, 0.5, 0.125, 0.5, 0.125, 0.5, 0.125, 0.5, 0.125, 0.5, 0.125, 0.5, 0.125, 0.5, 0.375, 0.25, 0.3393, 0.2857, 0.3393, 0.2857, 0.375, 0.25, 0.125, 0.75, 0.125, 0.75, 0.125, 0.75, 0.125, 0.75, 0.125, 0.75, 0.125, 0.75, 0.125, 0.75, 0.125, 0.75, 0.125, 0.75, 0.125, 0.75, 0.125, 0.75, 0.125, 0.75, 0.375, 0.25, 0.375, 0.25, 0.375, 0.25, 0.375, 0.25, 0.375, 0.25, 0.375, 0.25, 0.375, 0.25, 0.375, 0.25, 0.375, 0.25, 0.375, 0.25, 0.375, 0.25, 0.375, 0.25, 0.375, 0.25, 0.375, 0.25, 0.375, 0.25, 0.375, 0.25, 0.375, 0.25, 0.375, 0.25, 0.375, 0.25, 0.375, 0.25, 0.375, 0.25, 0.375, 0.25, 0.375, 0.25, 0.2083, 0.4167, 0.2083, 0.4167, 0.2083, 0.4167, 0.2083, 0.4167, 0.2718, 0.3532, 0.2965, 0.3285, 0.3233, 0.3017, 0.375, 0.25, 0.375, 0.25, 0.125, 0.5, 0.125, 0.5, 0.125, 0.5, 0.125, 0.5, 0.3393, 0.9643, 0.375, 1.0, 0.125, 0.75, 0.125, 0.75, 0.375, 1.0, 0.375, 1.0, 0.375, 1.0, 0.375, 1.0, 0.375, 1.0, 0.375, 1.0, 0.375, 1.0, 0.375, 1.0, 0.375, 1.0, 0.375, 1.0, 0.375, 1.0, 0.375, 1.0, 0.375, 1.0, 0.375, 1.0, 0.375, 1.0, 0.375, 1.0, 0.375, 1.0, 0.375, 1.0, 0.375, 1.0, 0.375, 1.0, 0.375, 1.0, 0.375, 1.0, 0.375, 1.0, 0.375, 1.0, 0.3233, 0.9483, 0.2965, 0.9215, 0.2718, 0.8968, 0.2083, 0.8333, 0.2083, 0.8333, 0.2083, 0.8333, 0.2083, 0.8333, 0.375, 1.0, 0.125, 0.75, 0.125, 0.75, 0.125, 0.75, 0.125, 0.75, 0.375, 0.25, 0.375, 0.25, 0.375, 0.25, 0.375, 0.25, 0.375, 1.0, 0.375, 1.0, 0.375, 1.0, 0.375, 1.0, 0.537, 0.25, 0.537, 0.25, 0.5541, 0.25, 0.5541, 0.25, 0.5541, 0.25, 0.5541, 0.25, 0.5706, 0.25, 0.5706, 0.25, 0.5706, 0.25, 0.5706, 0.25, 0.5859, 0.25, 0.5859, 0.25, 0.5859, 0.25, 0.5859, 0.25, 0.625, 0.25, 0.625, 0.25, 0.875, 0.5, 0.875, 0.5, 0.875, 0.5, 0.875, 0.5, 0.875, 0.5, 0.875, 0.5, 0.875, 0.5, 0.875, 0.5, 0.875, 0.5, 0.875, 0.5, 0.875, 0.5, 0.875, 0.5, 0.875, 0.5, 0.875, 0.5, 0.875, 0.5, 0.875, 0.5, 0.625, 0.25, 0.375, 0.25, 0.375, 0.25, 0.537, 0.25, 0.5541, 0.25, 0.5706, 0.25, 0.5859, 0.25, 0.5992, 0.25, 0.6102, 0.25, 0.6183, 0.25, 0.6233, 0.25, 0.625, 0.25, 0.537, 1.0, 0.537, 1.0, 0.5541, 1.0, 0.5541, 1.0, 0.5541, 1.0, 0.5541, 1.0, 0.5706, 1.0, 0.5706, 1.0, 0.5706, 1.0, 0.5706, 1.0, 0.5859, 1.0, 0.5859, 1.0, 0.5859, 1.0, 0.5859, 1.0, 0.625, 1.0, 0.625, 1.0, 0.875, 0.75, 0.875, 0.75, 0.875, 0.75, 0.875, 0.75, 0.875, 0.75, 0.875, 0.75, 0.875, 0.75, 0.875, 0.75, 0.875, 0.75, 0.875, 0.75, 0.875, 0.75, 0.875, 0.75, 0.875, 0.75, 0.875, 0.75, 0.875, 0.75, 0.875, 0.75, 0.375, 1.0, 0.625, 1.0, 0.625, 1.0, 0.6233, 1.0, 0.6183, 1.0, 0.6102, 1.0, 0.5992, 1.0, 0.5859, 1.0, 0.5706, 1.0, 0.5541, 1.0, 0.537, 1.0, 0.375, 1.0, 0.375, 0.25, 0.375, 0.25, 0.375, 0.25, 0.375, 0.25, 0.375, 0.25, 0.375, 0.25, 0.375, 0.25, 0.375, 0.25, 0.375, 0.25, 0.375, 0.25, 0.375, 0.25, 0.375, 0.25, 0.375, 0.25, 0.375, 0.25, 0.375, 0.25, 0.375, 0.25, 0.375, 0.25, 0.375, 0.25, 0.375, 0.25, 0.375, 0.25, 0.375, 0.25, 0.375, 0.25, 0.375, 0.25, 0.375, 0.25, 0.375, 0.25, 0.375, 0.25, 0.375, 0.25, 0.375, 0.25, 0.375, 0.25, 0.375, 0.25, 0.375, 0.25, 0.375, 0.25, 0.375, 0.25, 0.375, 0.25, 0.375, 0.25, 0.375, 0.25, 0.375, 0.25, 0.375, 0.25, 0.375, 0.25, 0.375, 0.25, 0.375, 0.25, 0.375, 0.25, 0.375, 0.25, 0.375, 0.25, 0.375, 0.25, 0.375, 0.25, 0.375, 0.25, 0.375, 0.25, 0.375, 0.25, 0.375, 0.25, 0.375, 0.25, 0.375, 0.25, 0.375, 0.25, 0.375, 0.25, 0.375, 0.25, 0.375, 0.25, 0.375, 0.25, 0.375, 0.25, 0.375, 0.25, 0.375, 0.25, 0.375, 0.25, 0.375, 0.25, 0.375, 0.25, 0.375, 0.25, 0.375, 0.25, 0.375, 0.25, 0.375, 0.25, 0.375, 0.25, 0.375, 0.25, 0.375, 0.25, 0.375, 0.25, 0.375, 0.25, 0.375, 0.25, 0.375, 0.25, 0.375, 0.25, 0.375, 0.25, 0.375, 0.25, 0.375, 0.25, 0.375, 0.25, 0.375, 0.25, 0.375, 0.25, 0.375, 0.25, 0.375, 0.25, 0.375, 0.25, 0.375, 0.25, 0.375, 0.25, 0.375, 0.25, 0.375, 0.25, 0.375, 0.25, 0.375, 0.25, 0.375, 0.25, 0.375, 0.25, 0.375, 0.25, 0.375, 0.25, 0.375, 0.25, 0.375, 0.25, 0.375, 0.25, 0.375, 0.25, 0.375, 0.25, 0.375, 0.25, 0.375, 0.25, 0.375, 0.25, 0.375, 0.25, 0.375, 0.25, 0.375, 0.25, 0.375, 0.25, 0.375, 0.25, 0.375, 0.25, 0.375, 0.25, 0.375, 0.25, 0.375, 0.25, 0.375, 0.25, 0.375, 0.25, 0.375, 0.25, 0.375, 0.25, 0.375, 0.25, 0.375, 0.25, 0.375, 0.25, 0.375, 0.25, 0.375, 0.25, 0.375, 0.25, 0.375, 0.25, 0.375, 0.25, 0.375, 0.25, 0.375, 0.25, 0.375, 0.25, 0.375, 0.25, 0.375, 0.25, 0.375, 0.25, 0.375, 0.25, 0.375, 0.25, 0.375, 0.25, 0.375, 1.0, 0.375, 1.0, 0.375, 1.0, 0.375, 1.0, 0.375, 1.0, 0.375, 1.0, 0.375, 1.0, 0.375, 1.0, 0.375, 1.0, 0.375, 1.0, 0.375, 1.0, 0.375, 1.0, 0.375, 1.0, 0.375, 1.0, 0.375, 1.0, 0.375, 1.0, 0.375, 1.0, 0.375, 1.0, 0.375, 1.0, 0.375, 1.0, 0.375, 1.0, 0.375, 1.0, 0.375, 1.0, 0.375, 1.0, 0.375, 1.0, 0.375, 1.0, 0.375, 1.0, 0.375, 1.0, 0.375, 1.0, 0.375, 1.0, 0.375, 1.0, 0.375, 1.0, 0.375, 1.0, 0.375, 1.0, 0.375, 1.0, 0.375, 1.0, 0.375, 1.0, 0.375, 1.0, 0.375, 1.0, 0.375, 1.0, 0.375, 1.0, 0.375, 1.0, 0.375, 1.0, 0.375, 1.0, 0.375, 1.0, 0.375, 1.0, 0.375, 1.0, 0.375, 1.0, 0.375, 1.0, 0.375, 1.0, 0.375, 1.0, 0.375, 1.0, 0.375, 1.0, 0.375, 1.0, 0.375, 1.0, 0.375, 1.0, 0.375, 1.0, 0.375, 1.0, 0.375, 1.0, 0.375, 1.0, 0.375, 1.0, 0.375, 1.0, 0.375, 1.0, 0.375, 1.0, 0.375, 1.0, 0.375, 1.0, 0.375, 1.0, 0.375, 1.0, 0.375, 1.0, 0.375, 1.0, 0.375, 1.0, 0.375, 1.0, 0.375, 1.0, 0.375, 1.0, 0.375, 1.0, 0.375, 1.0, 0.375, 1.0, 0.375, 1.0, 0.375, 1.0, 0.375, 1.0, 0.375, 1.0, 0.375, 1.0, 0.375, 1.0, 0.375, 1.0, 0.375, 1.0, 0.375, 1.0, 0.375, 1.0, 0.375, 1.0, 0.375, 1.0, 0.375, 1.0, 0.375, 1.0, 0.375, 1.0, 0.375, 1.0, 0.375, 1.0, 0.375, 1.0, 0.375, 1.0, 0.375, 1.0, 0.375, 1.0, 0.375, 1.0, 0.375, 1.0, 0.375, 1.0, 0.375, 1.0, 0.375, 1.0, 0.375, 1.0, 0.375, 1.0, 0.375, 1.0, 0.375, 1.0, 0.375, 1.0, 0.375, 1.0, 0.375, 1.0, 0.375, 1.0, 0.375, 1.0, 0.375, 1.0, 0.375, 1.0, 0.375, 1.0, 0.375, 1.0, 0.375, 1.0, 0.375, 1.0, 0.375, 1.0, 0.375, 1.0, 0.375, 1.0, 0.375, 1.0, 0.375, 1.0, 0.375, 1.0, 0.375, 1.0, 0.375, 1.0, 0.375, 1.0, 0.375, 1.0, 0.375, 1.0, 0.375, 1.0, 0.375, 1.0, 0.375, 1.0, 0.125, 0.5, 0.125, 0.5, 0.125, 0.5, 0.2083, 0.4167, 0.2083, 0.4167, 0.125, 0.5, 0.125, 0.5, 0.2083, 0.4167, 0.2083, 0.4167, 0.125, 0.5, 0.125, 0.5, 0.2083, 0.4167, 0.2083, 0.4167, 0.125, 0.5, 0.125, 0.5, 0.2083, 0.4167, 0.2083, 0.4167, 0.125, 0.5, 0.1885, 0.4365, 0.2718, 0.3532, 0.2718, 0.3532, 0.1885, 0.4365, 0.2132, 0.4118, 0.2965, 0.3285, 0.2965, 0.3285, 0.2132, 0.4118, 0.24, 0.385, 0.3233, 0.3017, 0.3233, 0.3017, 0.24, 0.385, 0.3393, 0.2857, 0.3393, 0.2857, 0.125, 0.75, 0.125, 0.75, 0.2083, 0.8333, 0.125, 0.75, 0.125, 0.75, 0.2083, 0.8333, 0.2083, 0.8333, 0.125, 0.75, 0.125, 0.75, 0.2083, 0.8333, 0.2083, 0.8333, 0.125, 0.75, 0.125, 0.75, 0.2083, 0.8333, 0.2083, 0.8333, 0.125, 0.75, 0.125, 0.75, 0.2083, 0.8333, 0.2718, 0.8968, 0.125, 0.75, 0.125, 0.75, 0.2718, 0.8968, 0.2965, 0.9215, 0.125, 0.75, 0.125, 0.75, 0.2965, 0.9215, 0.3233, 0.9483, 0.125, 0.75, 0.125, 0.75, 0.3233, 0.9483, 0.3393, 0.9643, 0.125, 0.75, 0.125, 0.5, 0.125, 0.5, 0.125, 0.5, 0.125, 0.5, 0.24, 0.385, 0.2132, 0.4118, 0.1885, 0.4365, 0.125, 0.5, 0.125, 0.5, 0.125, 0.5, 0.125, 0.5, 0.125, 0.5, 0.375, 0.0, 0.375, 0.0, 0.375, 0.0, 0.375, 0.0, 0.375, 0.0, 0.375, 0.0, 0.375, 0.0, 0.375, 0.0, 0.375, 0.0, 0.375, 0.0, 0.375, 0.0, 0.375, 0.0, 0.375, 0.0, 0.375, 0.0, 0.375, 0.0, 0.375, 0.0, 0.125, 0.75, 0.125, 0.75, 0.125, 0.75, 0.125, 0.75, 0.125, 0.75, 0.125, 0.75, 0.125, 0.75, 0.125, 0.75, 0.125, 0.75, 0.125, 0.75, 0.125, 0.75, 0.125, 0.75, 0.125, 0.75, 0.125, 0.75, 0.125, 0.75, 0.125, 0.75, 0.125, 0.5, 0.125, 0.5, 0.125, 0.5, 0.125, 0.5, 0.125, 0.5, 0.125, 0.5, 0.125, 0.5, 0.125, 0.5, 0.125, 0.5, 0.125, 0.5, 0.125, 0.5, 0.125, 0.5, 0.125, 0.5, 0.125, 0.5, 0.125, 0.5, 0.125, 0.5, 0.375, 0.25, 0.375, 0.25, 0.375, 0.25, 0.375, 0.25, 0.375, 0.25, 0.375, 0.25, 0.375, 0.25, 0.375, 0.25, 0.375, 0.25, 0.375, 0.25, 0.375, 0.25, 0.375, 0.25, 0.375, 0.25, 0.375, 0.25, 0.375, 0.25, 0.375, 0.25, 0.125, 0.75, 0.125, 0.75, 0.125, 0.75, 0.125, 0.75, 0.125, 0.75, 0.125, 0.75, 0.125, 0.75, 0.125, 0.75, 0.125, 0.75, 0.125, 0.75, 0.125, 0.75, 0.125, 0.75, 0.375, 0.25, 0.375, 0.25, 0.375, 0.25, 0.375, 0.25, 0.375, 0.25, 0.375, 0.25, 0.375, 0.25, 0.375, 0.25, 0.375, 0.25, 0.375, 0.25, 0.375, 0.25, 0.375, 0.25, 0.375, 0.25, 0.375, 0.25, 0.375, 0.25, 0.375, 0.25, 0.375, 0.25, 0.375, 0.25, 0.375, 0.25, 0.375, 0.25, 0.375, 0.25, 0.375, 0.25, 0.375, 0.25, 0.375, 0.25, 0.375, 0.25, 0.375, 0.25, 0.375, 0.25, 0.375, 0.25, 0.375, 0.25, 0.375, 0.25, 0.375, 0.25, 0.375, 0.25, 0.375, 0.25, 0.375, 0.25, 0.375, 0.25, 0.375, 0.25, 0.375, 0.25, 0.375, 0.25, 0.375, 0.25, 0.375, 0.25, 0.375, 0.25, 0.375, 0.25, 0.375, 0.25, 0.375, 0.25, 0.375, 0.25, 0.375, 0.25, 0.375, 0.25, 0.375, 0.25, 0.375, 0.25, 0.375, 0.25, 0.375, 0.25, 0.375, 0.25, 0.375, 0.25, 0.375, 0.25, 0.375, 0.25, 0.375, 0.25, 0.375, 0.25, 0.375, 0.25, 0.375, 0.25, 0.375, 0.25, 0.375, 0.25, 0.375, 0.25, 0.2917, 0.3333, 0.375, 0.25, 0.375, 0.25, 0.375, 0.25, 0.375, 0.25, 0.375, 0.25, 0.375, 0.25, 0.375, 0.25, 0.375, 0.25, 0.375, 0.25, 0.375, 0.25, 0.375, 0.25, 0.375, 0.25, 0.375, 0.25, 0.375, 0.25, 0.375, 0.25, 0.25, 0.375, 0.375, 0.25, 0.375, 0.25, 0.375, 0.25, 0.375, 0.25, 0.375, 0.25, 0.375, 0.25, 0.375, 0.25, 0.375, 0.25, 0.375, 0.25, 0.375, 0.25, 0.375, 0.25, 0.375, 0.25, 0.375, 0.25, 0.375, 0.25, 0.25, 0.375, 0.25, 0.375, 0.375, 0.25, 0.375, 0.25, 0.375, 0.25, 0.375, 0.25, 0.375, 0.25, 0.375, 0.25, 0.375, 0.25, 0.375, 0.25, 0.375, 0.25, 0.375, 0.25, 0.375, 0.25, 0.375, 0.25, 0.375, 0.25, 0.375, 0.25, 0.25, 0.375, 0.25, 0.375, 0.375, 0.25, 0.375, 0.25, 0.375, 0.25, 0.375, 0.25, 0.375, 0.25, 0.375, 0.25, 0.375, 0.25, 0.375, 0.25, 0.375, 0.25, 0.375, 0.25, 0.375, 0.25, 0.375, 0.25, 0.375, 0.25, 0.375, 0.25, 0.25, 0.375, 0.2917, 0.3333, 0.375, 0.25, 0.125, 0.5, 0.125, 0.5, 0.125, 0.5, 0.125, 0.5, 0.125, 0.5, 0.125, 0.5, 0.125, 0.5, 0.125, 0.5, 0.125, 0.5, 0.125, 0.5, 0.125, 0.5, 0.125, 0.5, 0.125, 0.5, 0.125, 0.5, 0.125, 0.5, 0.125, 0.5, 0.125, 0.5, 0.125, 0.5, 0.125, 0.5, 0.125, 0.5, 0.125, 0.5, 0.125, 0.5, 0.125, 0.5, 0.125, 0.5, 0.125, 0.5, 0.125, 0.5, 0.125, 0.5, 0.125, 0.5, 0.125, 0.5, 0.125, 0.5, 0.125, 0.5, 0.125, 0.5, 0.125, 0.5, 0.125, 0.5, 0.125, 0.5, 0.125, 0.5, 0.125, 0.5, 0.125, 0.5, 0.125, 0.5, 0.125, 0.5, 0.125, 0.5, 0.125, 0.5, 0.125, 0.5, 0.125, 0.5, 0.125, 0.5, 0.125, 0.5, 0.125, 0.5, 0.125, 0.5, 0.125, 0.5, 0.125, 0.5, 0.25, 0.375, 0.125, 0.5, 0.125, 0.5, 0.125, 0.5, 0.25, 0.375, 0.25, 0.375, 0.125, 0.5, 0.125, 0.5, 0.25, 0.375, 0.25, 0.375, 0.125, 0.5, 0.125, 0.5, 0.2917, 0.3333, 0.25, 0.375, 0.375, 0.25, 0.375, 0.25, 0.375, 0.25, 0.375, 0.25, 0.375, 0.25, 0.375, 0.25, 0.375, 0.25, 0.375, 0.25, 0.375, 0.25, 0.375, 0.25, 0.375, 0.25, 0.375, 0.25, 0.375, 0.25, 0.375, 0.25, 0.375, 0.25, 0.375, 0.25, 0.375, 0.25, 0.375, 0.25, 0.375, 0.25, 0.375, 0.25, 0.375, 0.25, 0.375, 0.25, 0.375, 0.25, 0.375, 0.25, 0.375, 0.25, 0.375, 0.25, 0.375, 0.25, 0.375, 0.25, 0.375, 0.25, 0.375, 0.25, 0.375, 0.25, 0.375, 0.25, 0.375, 0.25, 0.375, 0.25, 0.375, 0.25, 0.375, 0.25, 0.375, 0.25, 0.375, 0.25, 0.375, 0.25, 0.375, 0.25, 0.375, 0.25, 0.375, 0.25, 0.375, 0.25, 0.375, 0.25, 0.375, 0.25, 0.375, 0.25, 0.375, 0.25, 0.375, 0.25, 0.375, 0.25, 0.375, 0.25, 0.375, 0.25, 0.375, 0.25, 0.375, 0.25, 0.375, 0.25, 0.375, 0.25, 0.375, 0.25, 0.375, 0.25, 0.375, 0.25, 0.375, 0.25, 0.375, 0.25, 0.375, 0.25, 0.375, 0.25, 0.2917, 0.3333, 0.375, 0.25, 0.375, 0.25, 0.375, 0.25, 0.375, 0.25, 0.375, 0.25, 0.375, 0.25, 0.375, 0.25, 0.375, 0.25, 0.375, 0.25, 0.375, 0.25, 0.375, 0.25, 0.375, 0.25, 0.375, 0.25, 0.375, 0.25, 0.375, 0.25, 0.25, 0.375, 0.375, 0.25, 0.375, 0.25, 0.375, 0.25, 0.375, 0.25, 0.375, 0.25, 0.375, 0.25, 0.375, 0.25, 0.375, 0.25, 0.375, 0.25, 0.375, 0.25, 0.375, 0.25, 0.375, 0.25, 0.375, 0.25, 0.375, 0.25, 0.25, 0.375, 0.25, 0.375, 0.375, 0.25, 0.375, 0.25, 0.375, 0.25, 0.375, 0.25, 0.375, 0.25, 0.375, 0.25, 0.375, 0.25, 0.375, 0.25, 0.375, 0.25, 0.375, 0.25, 0.375, 0.25, 0.375, 0.25, 0.375, 0.25, 0.375, 0.25, 0.25, 0.375, 0.25, 0.375, 0.375, 0.25, 0.375, 0.25, 0.375, 0.25, 0.375, 0.25, 0.375, 0.25, 0.375, 0.25, 0.375, 0.25, 0.375, 0.25, 0.375, 0.25, 0.375, 0.25, 0.375, 0.25, 0.375, 0.25, 0.375, 0.25, 0.375, 0.25, 0.25, 0.375, 0.2917, 0.3333, 0.375, 0.25, 0.125, 0.5, 0.125, 0.5, 0.125, 0.5, 0.125, 0.5, 0.125, 0.5, 0.125, 0.5, 0.125, 0.5, 0.125, 0.5, 0.125, 0.5, 0.125, 0.5, 0.125, 0.5, 0.125, 0.5, 0.125, 0.5, 0.125, 0.5, 0.125, 0.5, 0.125, 0.5, 0.125, 0.5, 0.125, 0.5, 0.125, 0.5, 0.125, 0.5, 0.125, 0.5, 0.125, 0.5, 0.125, 0.5, 0.125, 0.5, 0.125, 0.5, 0.125, 0.5, 0.125, 0.5, 0.125, 0.5, 0.125, 0.5, 0.125, 0.5, 0.125, 0.5, 0.125, 0.5, 0.125, 0.5, 0.125, 0.5, 0.125, 0.5, 0.125, 0.5, 0.125, 0.5, 0.125, 0.5, 0.125, 0.5, 0.125, 0.5, 0.125, 0.5, 0.125, 0.5, 0.125, 0.5, 0.125, 0.5, 0.125, 0.5, 0.125, 0.5, 0.125, 0.5, 0.125, 0.5, 0.125, 0.5, 0.125, 0.5, 0.25, 0.375, 0.125, 0.5, 0.125, 0.5, 0.125, 0.5, 0.25, 0.375, 0.25, 0.375, 0.125, 0.5, 0.125, 0.5, 0.25, 0.375, 0.25, 0.375, 0.125, 0.5, 0.125, 0.5, 0.2917, 0.3333, 0.25, 0.375, 0.375, 0.25, 0.375, 0.25, 0.375, 0.25, 0.375, 0.25, 0.375, 0.25, 0.375, 0.25, 0.375, 0.25, 0.375, 0.25, 0.375, 0.25, 0.375, 0.25, 0.375, 0.25, 0.375, 0.25, 0.375, 1.0, 0.375, 1.0, 0.375, 1.0, 0.375, 1.0, 0.375, 1.0, 0.375, 1.0, 0.375, 1.0, 0.375, 1.0, 0.375, 1.0, 0.375, 1.0, 0.375, 1.0, 0.375, 1.0, 0.375, 1.0, 0.375, 1.0, 0.375, 1.0, 0.375, 1.0, 0.375, 1.0, 0.375, 1.0, 0.375, 1.0, 0.375, 1.0, 0.375, 1.0, 0.375, 1.0, 0.375, 1.0, 0.375, 1.0, 0.375, 1.0, 0.375, 1.0, 0.375, 1.0, 0.375, 1.0, 0.375, 1.0, 0.375, 1.0, 0.375, 1.0, 0.375, 1.0, 0.375, 1.0, 0.375, 1.0, 0.375, 1.0, 0.375, 1.0, 0.375, 1.0, 0.375, 1.0, 0.375, 1.0, 0.375, 1.0, 0.375, 1.0, 0.375, 1.0, 0.375, 1.0, 0.375, 1.0, 0.375, 1.0, 0.375, 1.0, 0.375, 1.0, 0.375, 1.0, 0.375, 1.0, 0.375, 1.0, 0.375, 1.0, 0.375, 1.0, 0.375, 1.0, 0.375, 1.0, 0.375, 1.0, 0.375, 1.0, 0.375, 1.0, 0.375, 1.0, 0.375, 1.0, 0.375, 1.0, 0.375, 1.0, 0.375, 1.0, 0.2917, 0.9167, 0.375, 1.0, 0.375, 1.0, 0.375, 1.0, 0.375, 1.0, 0.375, 1.0, 0.375, 1.0, 0.375, 1.0, 0.375, 1.0, 0.375, 1.0, 0.375, 1.0, 0.375, 1.0, 0.375, 1.0, 0.375, 1.0, 0.375, 1.0, 0.375, 1.0, 0.25, 0.875, 0.375, 1.0, 0.375, 1.0, 0.375, 1.0, 0.375, 1.0, 0.375, 1.0, 0.375, 1.0, 0.375, 1.0, 0.375, 1.0, 0.375, 1.0, 0.375, 1.0, 0.375, 1.0, 0.375, 1.0, 0.375, 1.0, 0.375, 1.0, 0.25, 0.875, 0.25, 0.875, 0.375, 1.0, 0.375, 1.0, 0.375, 1.0, 0.375, 1.0, 0.375, 1.0, 0.375, 1.0, 0.375, 1.0, 0.375, 1.0, 0.375, 1.0, 0.375, 1.0, 0.375, 1.0, 0.375, 1.0, 0.375, 1.0, 0.375, 1.0, 0.25, 0.875, 0.25, 0.875, 0.375, 1.0, 0.375, 1.0, 0.375, 1.0, 0.375, 1.0, 0.375, 1.0, 0.375, 1.0, 0.375, 1.0, 0.375, 1.0, 0.375, 1.0, 0.375, 1.0, 0.375, 1.0, 0.375, 1.0, 0.375, 1.0, 0.375, 1.0, 0.25, 0.875, 0.2917, 0.9167, 0.375, 1.0, 0.125, 0.75, 0.125, 0.75, 0.125, 0.75, 0.125, 0.75, 0.125, 0.75, 0.125, 0.75, 0.125, 0.75, 0.125, 0.75, 0.125, 0.75, 0.125, 0.75, 0.125, 0.75, 0.125, 0.75, 0.125, 0.75, 0.125, 0.75, 0.125, 0.75, 0.125, 0.75, 0.125, 0.75, 0.125, 0.75, 0.125, 0.75, 0.125, 0.75, 0.125, 0.75, 0.125, 0.75, 0.125, 0.75, 0.125, 0.75, 0.125, 0.75, 0.125, 0.75, 0.125, 0.75, 0.125, 0.75, 0.125, 0.75, 0.125, 0.75, 0.125, 0.75, 0.125, 0.75, 0.125, 0.75, 0.125, 0.75, 0.125, 0.75, 0.125, 0.75, 0.125, 0.75, 0.125, 0.75, 0.125, 0.75, 0.125, 0.75, 0.125, 0.75, 0.125, 0.75, 0.125, 0.75, 0.125, 0.75, 0.125, 0.75, 0.125, 0.75, 0.125, 0.75, 0.125, 0.75, 0.125, 0.75, 0.125, 0.75, 0.25, 0.875, 0.125, 0.75, 0.125, 0.75, 0.125, 0.75, 0.25, 0.875, 0.25, 0.875, 0.125, 0.75, 0.125, 0.75, 0.25, 0.875, 0.25, 0.875, 0.125, 0.75, 0.125, 0.75, 0.2917, 0.9167, 0.25, 0.875, 0.125, 0.75, 0.1269, 0.7519, 0.125, 0.75, 0.125, 0.75, 0.1269, 0.7519, 0.1326, 0.7576, 0.1333, 0.7583, 0.1285, 0.7535, 0.1326, 0.7576, 0.1419, 0.7669, 0.1406, 0.7656, 0.1333, 0.7583, 0.1419, 0.7669, 0.1543, 0.7793, 0.2627, 0.8877, 0.1406, 0.7656, 0.125, 0.75, 0.1285, 0.7535, 0.1291, 0.7541, 0.125, 0.75, 0.125, 0.75, 0.1333, 0.7583, 0.125, 0.75, 0.125, 0.75, 0.1333, 0.7583, 0.1406, 0.7656, 0.1396, 0.7646, 0.1338, 0.7588, 0.1406, 0.7656, 0.2627, 0.8877, 0.2609, 0.8859, 0.1396, 0.7646, 0.125, 0.75, 0.1291, 0.7541, 0.1291, 0.7541, 0.125, 0.75, 0.1291, 0.7541, 0.1338, 0.7588, 0.1334, 0.7584, 0.1291, 0.7541, 0.125, 0.75, 0.1396, 0.7646, 0.125, 0.75, 0.125, 0.75, 0.1396, 0.7646, 0.2609, 0.8859, 0.2593, 0.8843, 0.1383, 0.7633, 0.125, 0.75, 0.1291, 0.7541, 0.1289, 0.7539, 0.125, 0.75, 0.1291, 0.7541, 0.1334, 0.7584, 0.133, 0.758, 0.1289, 0.7539, 0.1334, 0.7584, 0.1383, 0.7633, 0.1375, 0.7625, 0.133, 0.758, 0.125, 0.75, 0.2593, 0.8843, 0.2083, 0.8333, 0.125, 0.75, 0.375, 1.0, 0.375, 1.0, 0.375, 1.0, 0.375, 1.0, 0.375, 1.0, 0.375, 1.0, 0.375, 1.0, 0.375, 1.0, 0.375, 1.0, 0.375, 1.0, 0.375, 1.0, 0.375, 1.0, 0.375, 1.0, 0.375, 1.0, 0.375, 1.0, 0.375, 1.0, 0.375, 1.0, 0.375, 1.0, 0.375, 1.0, 0.375, 1.0, 0.375, 1.0, 0.375, 1.0, 0.375, 1.0, 0.375, 1.0, 0.375, 1.0, 0.375, 1.0, 0.375, 1.0, 0.375, 1.0, 0.375, 1.0, 0.375, 1.0, 0.375, 1.0, 0.375, 1.0, 0.375, 1.0, 0.375, 1.0, 0.375, 1.0, 0.375, 1.0, 0.375, 1.0, 0.375, 1.0, 0.375, 1.0, 0.375, 1.0, 0.375, 1.0, 0.375, 1.0, 0.375, 1.0, 0.375, 1.0, 0.375, 1.0, 0.375, 1.0, 0.375, 1.0, 0.375, 1.0, 0.375, 1.0, 0.375, 1.0, 0.2627, 0.8877, 0.375, 1.0, 0.375, 1.0, 0.375, 1.0, 0.2609, 0.8859, 0.2627, 0.8877, 0.375, 1.0, 0.375, 1.0, 0.2593, 0.8843, 0.2609, 0.8859, 0.375, 1.0, 0.375, 1.0, 0.2083, 0.8333, 0.2593, 0.8843, 0.125, 0.75, 0.125, 0.75, 0.125, 0.75, 0.125, 0.75, 0.125, 0.75, 0.125, 0.75, 0.125, 0.75, 0.125, 0.75, 0.125, 0.75, 0.125, 0.75, 0.125, 0.75, 0.125, 0.75, 0.125, 0.75, 0.125, 0.75, 0.125, 0.75, 0.125, 0.75, 0.125, 0.75, 0.125, 0.75, 0.125, 0.75, 0.125, 0.75, 0.125, 0.75, 0.125, 0.75, 0.125, 0.75, 0.125, 0.75, 0.125, 0.75, 0.125, 0.75, 0.125, 0.75, 0.125, 0.75, 0.125, 0.75, 0.125, 0.75, 0.125, 0.75, 0.125, 0.75, 0.125, 0.75, 0.125, 0.75, 0.125, 0.75, 0.125, 0.75, 0.125, 0.75, 0.125, 0.75, 0.125, 0.75, 0.125, 0.75, 0.125, 0.75, 0.125, 0.75, 0.125, 0.75, 0.125, 0.75, 0.125, 0.75, 0.125, 0.75, 0.125, 0.75, 0.125, 0.75, 0.125, 0.75, 0.125, 0.75, 0.125, 0.75, 0.125, 0.75, 0.125, 0.75, 0.125, 0.75, 0.125, 0.75, 0.125, 0.75, 0.125, 0.75, 0.125, 0.75, 0.125, 0.75, 0.125, 0.75, 0.125, 0.75, 0.125, 0.75, 0.2083, 0.8333, 0.125, 0.75, 0.375, 1.0, 0.375, 1.0, 0.375, 1.0, 0.375, 1.0, 0.375, 1.0, 0.375, 1.0, 0.375, 1.0, 0.375, 1.0, 0.375, 1.0, 0.375, 1.0, 0.375, 1.0, 0.375, 1.0])
me_cube.materials.append(mat_material)
me_cube.use_remesh_preserve_volume = False
me_cube.use_remesh_preserve_attributes = False
me_cube.use_mirror_vertex_groups = False
me_cube.update()

# ---- objects
ob_cube = bpy.data.objects.new('Cube', me_cube)
ob_light = bpy.data.objects.new('Light', light_light)
ob_camera = bpy.data.objects.new('Camera', cam_camera)

# ---- transforms, parenting, visibility, modifiers, constraints
ob_cube.location = (0.0, 0.0, 0.0)
ob_cube.rotation_euler = (-0.0, -1.571, 0.0)
ob_cube.lock_rotations_4d = False
ob_cube.empty_display_type = 'ARROWS'
ob_cube.lineart.crease_threshold = 0.0
ob_light.location = (4.076, 1.005, 5.904)
ob_light.rotation_euler = (0.6503, 0.05522, 1.866)
ob_light.lock_rotations_4d = False
ob_light.empty_display_type = 'ARROWS'
ob_light.color = (0.0, 0.0, 0.0, 0.0)
ob_light.lineart.crease_threshold = 0.0
ob_camera.location = (7.359, -6.926, 4.958)
ob_camera.rotation_euler = (1.109, 0.0, 0.8149)
ob_camera.lock_rotations_4d = False
ob_camera.empty_display_type = 'ARROWS'
ob_camera.color = (0.0, 0.0, 0.0, 0.0)
ob_camera.display_type = 'WIRE'
ob_camera.lineart.crease_threshold = 0.0

# ---- collection membership
col_collection.objects.link(ob_cube)
col_collection.objects.link(ob_light)
col_collection.objects.link(ob_camera)

# ---- scene / render settings (as saved in the file)
scene.camera = ob_camera
scene.frame_start = 1; scene.frame_end = 250; scene.frame_set(1)
scene.render.engine = 'BLENDER_EEVEE_NEXT'
scene.cycles.use_denoising = False
scene.cycles.samples = 128
scene.cycles.sampling_pattern = 'TABULATED_SOBOL'
scene.cycles.use_adaptive_sampling = False
scene.cycles.use_light_tree = False
scene.view_settings.view_transform = 'Filmic'
scene.unit_settings.scale_length = 0.01
bpy.context.view_layer.update()
